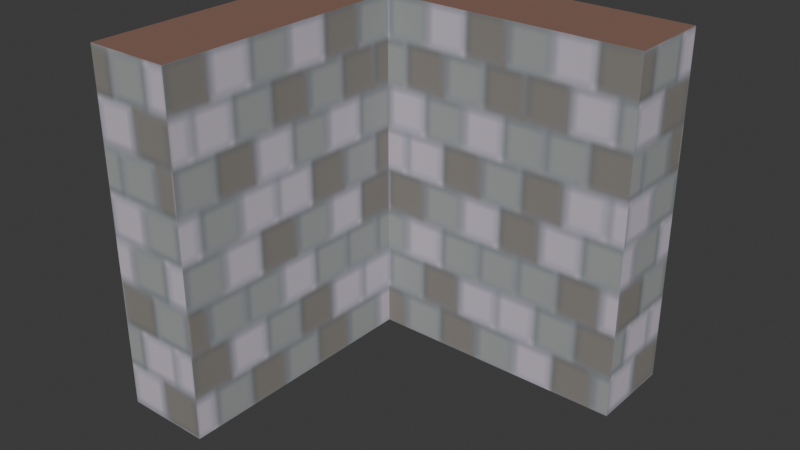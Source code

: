 # Source: wall_corner.blend  (saved by Blender 4.3.34; exported with 4.5.12 LTS)
import bpy
from mathutils import Matrix  # noqa: F401  (used for matrix-valued properties, if any)

bpy.ops.wm.read_factory_settings(use_empty=True)
scene = bpy.context.scene
scene.name = 'Scene'

# ---- images (referenced by path relative to the original .blend; pixels are not part of the script)
import os
ASSET_DIR = os.environ.get("B2B_ASSET_DIR", "")  # directory of the original .blend (textures are referenced by path, not embedded)
HERE = os.path.dirname(os.path.abspath(__file__))  # packed textures are extracted next to this script under _unpacked/

def load_image(name, relpath, width, height, colorspace="sRGB"):
    """Load a texture the original file referenced (path relative to the .blend, or extracted next to this script)."""
    p = next((c for c in (os.path.join(HERE, relpath), os.path.join(ASSET_DIR, relpath)) if relpath and os.path.exists(c)), "")
    if p:
        img = bpy.data.images.load(p, check_existing=True)
        img.name = name
    else:  # same state as the original file: an image datablock whose file is absent (Cycles renders it pink)
        img = bpy.data.images.new(name, width, height)
        img.source = "FILE"
        img.filepath = "//" + (relpath or name)
    img.colorspace_settings.name = colorspace
    return img
img_wall_png_017 = load_image('wall.png.017', '_unpacked/wall.b79e579d.png', 64, 64, 'sRGB')

# ---- materials (node trees are filled in below, after node groups)
mat_side_001 = bpy.data.materials.new('Side.001')
mat_side_001.alpha_threshold = 0.0
mat_side_001.roughness = 0.5
mat_side_001.line_color = (0.0, 0.0, 0.0, 1.0)
mat_top_001 = bpy.data.materials.new('Top.001')

# ---- material node trees
mat_side_001.use_nodes = True; mat_side_001.node_tree.nodes.clear()
_N = mat_side_001.node_tree.nodes; _L = mat_side_001.node_tree.links
n0 = _N.new('ShaderNodeOutputMaterial'); n0.name = 'Material Output'; n0.location = (300, 300)
n1 = _N.new('ShaderNodeBsdfPrincipled'); n1.name = 'Principled BSDF'; n1.location = (10, 300)
n1.inputs[2].default_value = 1.0
n1.inputs[3].default_value = 1.45
n2 = _N.new('ShaderNodeTexImage'); n2.name = 'Image Texture'; n2.location = (-280, 271)
n2.image = img_wall_png_017
_L.new(n1.outputs[0], n0.inputs[0])
_L.new(n2.outputs[0], n1.inputs[0])
n0.is_active_output = True
mat_top_001.use_nodes = True; mat_top_001.node_tree.nodes.clear()
_N = mat_top_001.node_tree.nodes; _L = mat_top_001.node_tree.links
n0 = _N.new('ShaderNodeBsdfPrincipled'); n0.name = 'Principled BSDF'; n0.location = (10, 300)
n0.inputs[0].default_value = (0.2291, 0.1207, 0.09023, 1.0)
n0.inputs[2].default_value = 1.0
n1 = _N.new('ShaderNodeOutputMaterial'); n1.name = 'Material Output'; n1.location = (300, 300)
_L.new(n0.outputs[0], n1.inputs[0])
n1.is_active_output = True

# ---- world
world_world = bpy.data.worlds.new('World'); scene.world = world_world
world_world.use_nodes = True; world_world.node_tree.nodes.clear()
_N = world_world.node_tree.nodes; _L = world_world.node_tree.links
n0 = _N.new('ShaderNodeOutputWorld'); n0.name = 'World Output'; n0.location = (300, 300)
n1 = _N.new('ShaderNodeBackground'); n1.name = 'Background'; n1.location = (10, 300)
n1.inputs[0].default_value = (0.05088, 0.05088, 0.05088, 1.0)
_L.new(n1.outputs[0], n0.inputs[0])
n0.is_active_output = True
world_world.color = (0.05088, 0.05088, 0.05088)
world_world.sun_shadow_jitter_overblur = 0.0

# ---- meshes
me_cube_002 = bpy.data.meshes.new('Cube.002')
me_cube_002.from_pydata([(-0.5, -1.0, -1.0), (-1.0, -1.0, -1.0), (-0.5, -1.0, 1.0), (-1.0, -1.0, 1.0), (-0.5, 1.0, -1.0), (-1.0, 1.0, -1.0), (-1.0, 1.0, 1.0), (-0.5, 0.5, 1.0), (-0.5, 0.5, -1.0), (-1.0, 0.5, -1.0), (-1.0, 0.5, 1.0), (1.0, 0.5, -1.0), (1.0, 1.0, -1.0), (1.0, 0.5, 1.0), (1.0, 1.0, 1.0), (-0.5, 1.0, 1.0)], [], [(0, 2, 3, 1), (5, 6, 15, 4), (10, 6, 5, 9), (7, 2, 0, 8), (3, 10, 9, 1), (5, 4, 8, 9), (0, 1, 9, 8), (15, 6, 10, 7), (3, 2, 7, 10), (12, 14, 13, 11), (13, 7, 8, 11), (15, 14, 12, 4), (11, 8, 4, 12), (14, 15, 7, 13)])
me_cube_002.polygons.foreach_set('material_index', [0, 0, 0, 0, 0, 1, 1, 1, 1, 0, 0, 0, 1, 1])
_uv = me_cube_002.uv_layers.new(name='UVMap')
_uv.uv.foreach_set('vector', [5e-05, 0.9999, 4.996e-05, 5.004e-05, 0.25, 5.003e-05, 0.25, 0.9999, 0.9999, 9.989e-05, 0.9999, 0.9999, 0.75, 0.9999, 0.7499, 9.996e-05, 0.75, 9.998e-05, 0.9999, 0.0005886, 0.9997, 0.9999, 0.7499, 0.9997, 0.741, 0.9955, 9.938e-05, 0.9953, 0.0002024, 0.007772, 0.7411, 0.007988, 0.0001, 0.001042, 0.75, 9.998e-05, 0.7499, 0.9997, 0.0008891, 0.9999, 0.125, 0.5, 0.375, 0.5, 0.375, 0.5625, 0.125, 0.5625, 0.375, 0.75, 0.125, 0.75, 0.125, 0.5625, 0.375, 0.5625, 0.625, 0.5, 0.875, 0.5, 0.875, 0.5625, 0.625, 0.5625, 0.875, 0.75, 0.625, 0.75, 0.625, 0.5625, 0.875, 0.5625, 5e-05, 0.9999, 4.996e-05, 5.004e-05, 0.25, 5.003e-05, 0.25, 0.9999, 0.988, 0.9956, 0.2471, 0.9954, 0.2472, 0.007844, 0.988, 0.00806, 0.75, 0.9999, 0.0001, 0.9999, 0.0001, 0.0001, 0.7499, 9.996e-05, 0.375, 0.5, 0.375, 0.6875, 0.125, 0.6875, 0.125, 0.5, 0.875, 0.5, 0.875, 0.6875, 0.625, 0.6875, 0.625, 0.5])
me_cube_002.materials.append(mat_side_001)
me_cube_002.materials.append(mat_top_001)
me_cube_002.use_mirror_vertex_groups = False
me_cube_002.update()

# ---- objects
ob_wall_corner = bpy.data.objects.new('wall_corner', me_cube_002)

# ---- transforms, parenting, visibility, modifiers, constraints
ob_wall_corner.location = (0.0, 0.0, 0.0)
ob_wall_corner.lock_rotations_4d = False
ob_wall_corner.empty_display_type = 'ARROWS'
ob_wall_corner.lineart.crease_threshold = 0.0

# ---- collection membership
scene.collection.objects.link(ob_wall_corner)

# ---- scene / render settings (as saved in the file)
scene.frame_start = 1; scene.frame_end = 250; scene.frame_set(14)
scene.render.engine = 'BLENDER_EEVEE_NEXT'
bpy.context.view_layer.update()

# ---- added for rendering (the .blend has no active camera and no usable light): camera, sun
cam_auto = bpy.data.cameras.new('AutoCamera')
cam_auto.lens = 50.0
cam_auto.sensor_width = 36.0
cam_auto.clip_end = 1000.0
ob_auto_camera = bpy.data.objects.new('AutoCamera', cam_auto)
scene.collection.objects.link(ob_auto_camera)
ob_auto_camera.location = (3.20507, -3.84609, 2.56406)
ob_auto_camera.rotation_euler = (1.09748, -7.21219e-08, 0.694738)
scene.camera = ob_auto_camera
light_auto_sun = bpy.data.lights.new('AutoSun', 'SUN')
light_auto_sun.energy = 3.0
light_auto_sun.angle = 0.0523599
ob_auto_sun = bpy.data.objects.new('AutoSun', light_auto_sun)
scene.collection.objects.link(ob_auto_sun)
ob_auto_sun.rotation_euler = (0.872665, 0.174533, 0.523599)
bpy.context.view_layer.update()
